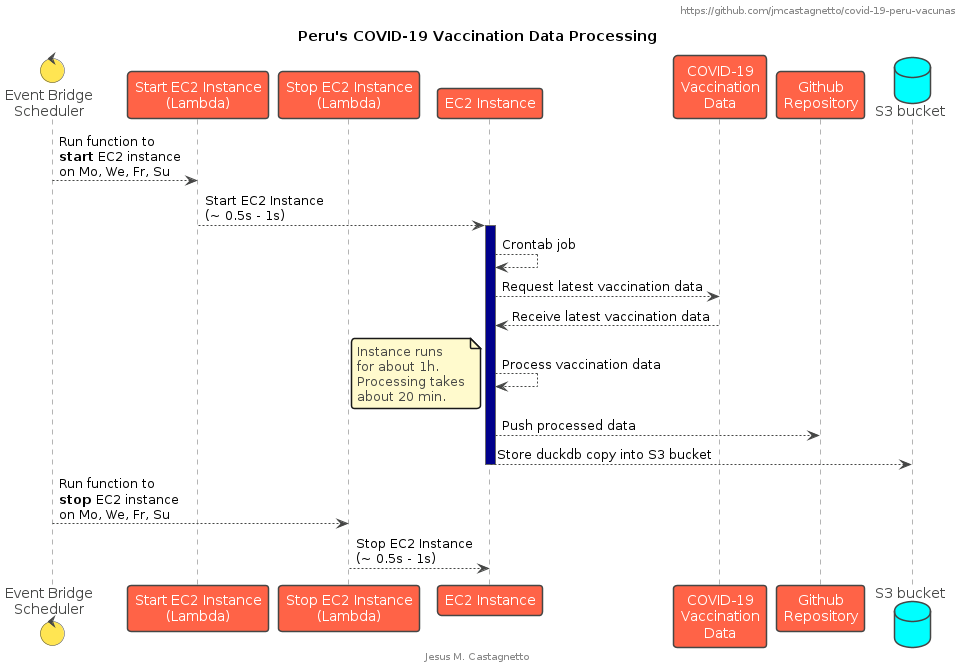

The diagram above was rendered by PlantUML. Its source (embedded in the PNG):
@startuml

!theme vibrant

title Peru's COVID-19 Vaccination Data Processing
footer Jesus M. Castagnetto
header https://github.com/jmcastagnetto/covid-19-peru-vacunas

control "Event Bridge\nScheduler" as eventb
participant "Start EC2 Instance\n(Lambda)" as startEC2
participant "Stop EC2 Instance\n(Lambda)" as stopEC2
participant "EC2 Instance" as ec2inst
participant "COVID-19\nVaccination\nData" as opendata
participant "Github\nRepository" as github
database "S3 bucket" as s3

eventb --> startEC2: Run function to\n**start** EC2 instance\non Mo, We, Fr, Su
startEC2 --> ec2inst: Start EC2 Instance\n(~ 0.5s - 1s)
activate ec2inst #darkblue
ec2inst --> ec2inst: Crontab job
ec2inst --> opendata: Request latest vaccination data
opendata --> ec2inst: Receive latest vaccination data
ec2inst --> ec2inst: Process vaccination data
note left #lemonchiffon
  Instance runs
  for about 1h.
  Processing takes
  about 20 min.
end note
ec2inst --> github: Push processed data
ec2inst --> s3: Store duckdb copy into S3 bucket
deactivate ec2inst
eventb --> stopEC2: Run function to\n**stop** EC2 instance\non Mo, We, Fr, Su
stopEC2 --> ec2inst: Stop EC2 Instance\n(~ 0.5s - 1s)

@enduml